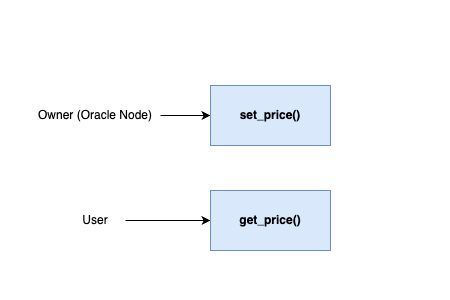

The diagram above was exported from draw.io. Its source (the exported page's mxGraphModel, read from the mxfile embedded in the PNG):
<mxGraphModel dx="1426" dy="1369" grid="1" gridSize="10" guides="1" tooltips="1" connect="1" arrows="1" fold="1" page="1" pageScale="1" pageWidth="450" pageHeight="300" math="0" shadow="0">
  <root>
    <mxCell id="0" />
    <mxCell id="1" parent="0" />
    <mxCell id="P9kBVqqaM6_1OXGlrSzo-4" style="edgeStyle=orthogonalEdgeStyle;rounded=0;orthogonalLoop=1;jettySize=auto;html=1;exitX=1;exitY=0.5;exitDx=0;exitDy=0;entryX=0;entryY=0.5;entryDx=0;entryDy=0;" edge="1" parent="1" source="P9kBVqqaM6_1OXGlrSzo-1" target="P9kBVqqaM6_1OXGlrSzo-3">
      <mxGeometry relative="1" as="geometry" />
    </mxCell>
    <mxCell id="P9kBVqqaM6_1OXGlrSzo-1" value="Owner (Oracle Node)" style="text;html=1;strokeColor=none;fillColor=none;align=center;verticalAlign=middle;whiteSpace=wrap;rounded=0;" vertex="1" parent="1">
      <mxGeometry x="30" y="-500" width="130" height="30" as="geometry" />
    </mxCell>
    <mxCell id="P9kBVqqaM6_1OXGlrSzo-3" value="&lt;b&gt;set_price()&lt;/b&gt;" style="rounded=0;whiteSpace=wrap;html=1;fillColor=#dae8fc;strokeColor=#6c8ebf;" vertex="1" parent="1">
      <mxGeometry x="210" y="-515" width="120" height="60" as="geometry" />
    </mxCell>
    <mxCell id="P9kBVqqaM6_1OXGlrSzo-7" style="edgeStyle=orthogonalEdgeStyle;rounded=0;orthogonalLoop=1;jettySize=auto;html=1;exitX=1;exitY=0.5;exitDx=0;exitDy=0;" edge="1" parent="1" source="P9kBVqqaM6_1OXGlrSzo-5" target="P9kBVqqaM6_1OXGlrSzo-6">
      <mxGeometry relative="1" as="geometry" />
    </mxCell>
    <mxCell id="P9kBVqqaM6_1OXGlrSzo-5" value="User" style="text;html=1;strokeColor=none;fillColor=none;align=center;verticalAlign=middle;whiteSpace=wrap;rounded=0;" vertex="1" parent="1">
      <mxGeometry x="65" y="-395" width="60" height="30" as="geometry" />
    </mxCell>
    <mxCell id="P9kBVqqaM6_1OXGlrSzo-6" value="&lt;b&gt;get_price()&lt;/b&gt;" style="rounded=0;whiteSpace=wrap;html=1;fillColor=#dae8fc;strokeColor=#6c8ebf;" vertex="1" parent="1">
      <mxGeometry x="210" y="-410" width="120" height="60" as="geometry" />
    </mxCell>
  </root>
</mxGraphModel>